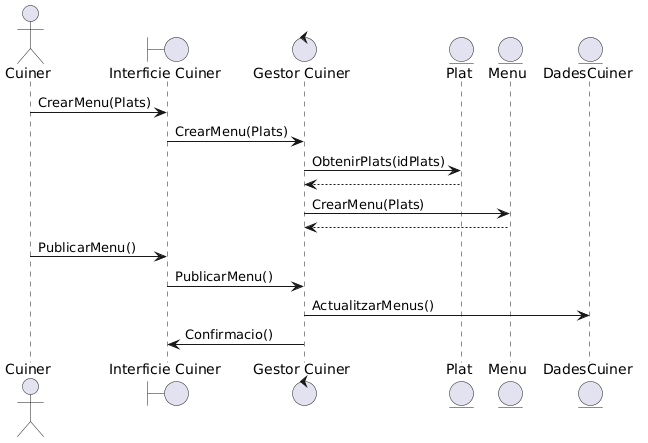

The diagram above was rendered by PlantUML. Its source (embedded in the PNG):
@startuml
actor Cuiner
boundary "Interficie Cuiner" as IC
control "Gestor Cuiner" as GC
entity Plat
entity Menu
entity DadesCuiner


Cuiner -> IC : CrearMenu(Plats)
IC -> GC : CrearMenu(Plats)
GC -> Plat : ObtenirPlats(idPlats)
Plat --> GC
GC -> Menu : CrearMenu(Plats)
Menu --> GC
Cuiner -> IC : PublicarMenu()
IC -> GC : PublicarMenu()
GC -> DadesCuiner : ActualitzarMenus()
GC -> IC : Confirmacio()
@enduml